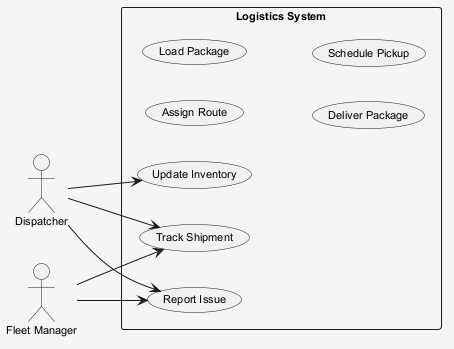

The diagram above was rendered by PlantUML. Its source (embedded in the PNG):
@startuml
skinparam shadowing false
skinparam backgroundColor #F5F5F5
skinparam defaultFontSize 11
left to right direction
actor "Dispatcher" as D
actor "Fleet Manager" as FM
rectangle "Logistics System" {
  usecase "Track Shipment" as UC_TrackShipment
  usecase "Assign Route" as UC_AssignRoute
  usecase "Load Package" as UC_LoadPackage
  usecase "Deliver Package" as UC_DeliverPackage
  usecase "Update Inventory" as UC_UpdateInventory
  usecase "Schedule Pickup" as UC_SchedulePickup
  usecase "Report Issue" as UC_ReportIssue
}
D --> UC_ReportIssue
D --> UC_TrackShipment
D --> UC_UpdateInventory
FM --> UC_TrackShipment
FM --> UC_ReportIssue
@enduml